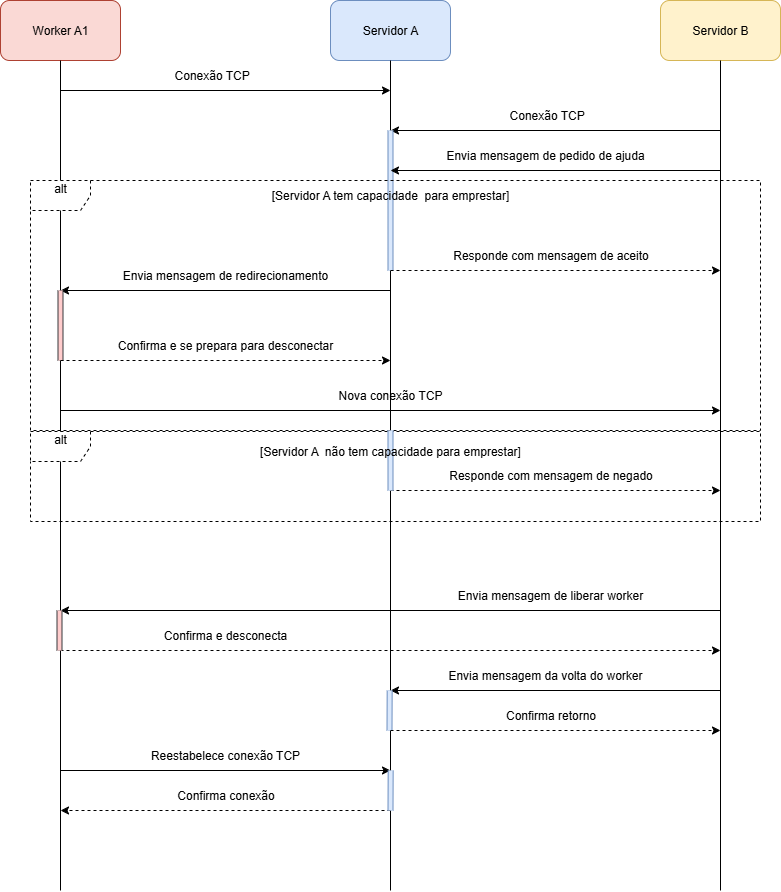

The diagram above was exported from draw.io. Its source (the exported page's mxGraphModel, read from the mxfile embedded in the PNG):
<mxGraphModel dx="1426" dy="841" grid="1" gridSize="10" guides="1" tooltips="1" connect="1" arrows="1" fold="1" page="1" pageScale="1" pageWidth="827" pageHeight="1169" math="0" shadow="0">
  <root>
    <mxCell id="0" />
    <mxCell id="1" parent="0" />
    <mxCell id="hUt9Ui0OTCReUHCG-fvD-1" value="" style="rounded=1;whiteSpace=wrap;html=1;fillColor=#fad9d5;strokeColor=#ae4132;" parent="1" vertex="1">
      <mxGeometry x="30" y="30" width="120" height="60" as="geometry" />
    </mxCell>
    <mxCell id="hUt9Ui0OTCReUHCG-fvD-2" value="" style="rounded=1;whiteSpace=wrap;html=1;fillColor=#dae8fc;strokeColor=#6c8ebf;" parent="1" vertex="1">
      <mxGeometry x="360" y="30" width="120" height="60" as="geometry" />
    </mxCell>
    <mxCell id="hUt9Ui0OTCReUHCG-fvD-3" value="" style="rounded=1;whiteSpace=wrap;html=1;fillColor=#fff2cc;strokeColor=#d6b656;" parent="1" vertex="1">
      <mxGeometry x="690" y="30" width="120" height="60" as="geometry" />
    </mxCell>
    <mxCell id="hUt9Ui0OTCReUHCG-fvD-4" value="" style="endArrow=none;html=1;rounded=0;entryX=0.5;entryY=1;entryDx=0;entryDy=0;" parent="1" target="hUt9Ui0OTCReUHCG-fvD-2" edge="1">
      <mxGeometry width="50" height="50" relative="1" as="geometry">
        <mxPoint x="420" y="920" as="sourcePoint" />
        <mxPoint x="440" y="310" as="targetPoint" />
      </mxGeometry>
    </mxCell>
    <mxCell id="hUt9Ui0OTCReUHCG-fvD-5" value="" style="endArrow=none;html=1;rounded=0;entryX=0.5;entryY=1;entryDx=0;entryDy=0;" parent="1" target="hUt9Ui0OTCReUHCG-fvD-1" edge="1">
      <mxGeometry width="50" height="50" relative="1" as="geometry">
        <mxPoint x="90" y="920" as="sourcePoint" />
        <mxPoint x="440" y="210" as="targetPoint" />
      </mxGeometry>
    </mxCell>
    <mxCell id="hUt9Ui0OTCReUHCG-fvD-6" value="" style="endArrow=none;html=1;rounded=0;entryX=0.5;entryY=1;entryDx=0;entryDy=0;" parent="1" target="hUt9Ui0OTCReUHCG-fvD-3" edge="1">
      <mxGeometry width="50" height="50" relative="1" as="geometry">
        <mxPoint x="750" y="920" as="sourcePoint" />
        <mxPoint x="440" y="210" as="targetPoint" />
      </mxGeometry>
    </mxCell>
    <mxCell id="hUt9Ui0OTCReUHCG-fvD-7" value="Worker A1" style="text;html=1;align=center;verticalAlign=middle;whiteSpace=wrap;rounded=0;" parent="1" vertex="1">
      <mxGeometry x="60" y="45" width="60" height="30" as="geometry" />
    </mxCell>
    <mxCell id="hUt9Ui0OTCReUHCG-fvD-8" value="Servidor A" style="text;html=1;align=center;verticalAlign=middle;whiteSpace=wrap;rounded=0;" parent="1" vertex="1">
      <mxGeometry x="390" y="45" width="60" height="30" as="geometry" />
    </mxCell>
    <mxCell id="hUt9Ui0OTCReUHCG-fvD-9" value="Servidor B" style="text;html=1;align=center;verticalAlign=middle;whiteSpace=wrap;rounded=0;" parent="1" vertex="1">
      <mxGeometry x="720" y="45" width="60" height="30" as="geometry" />
    </mxCell>
    <mxCell id="hUt9Ui0OTCReUHCG-fvD-10" value="" style="endArrow=classic;html=1;rounded=0;" parent="1" edge="1">
      <mxGeometry width="50" height="50" relative="1" as="geometry">
        <mxPoint x="750" y="160" as="sourcePoint" />
        <mxPoint x="420" y="160" as="targetPoint" />
      </mxGeometry>
    </mxCell>
    <mxCell id="hUt9Ui0OTCReUHCG-fvD-16" value="" style="shape=pipe;html=1;rounded=1;fillColor=#dae8fc;strokeColor=#6c8ebf;endArrow=none;endFill=0;curved=0;" parent="1" edge="1">
      <mxGeometry width="100" relative="1" as="geometry">
        <mxPoint x="420" y="300" as="sourcePoint" />
        <mxPoint x="420" y="160" as="targetPoint" />
      </mxGeometry>
    </mxCell>
    <mxCell id="hUt9Ui0OTCReUHCG-fvD-17" value="&amp;nbsp;Conexão TCP" style="text;html=1;align=center;verticalAlign=middle;whiteSpace=wrap;rounded=0;" parent="1" vertex="1">
      <mxGeometry x="510" y="130" width="130" height="30" as="geometry" />
    </mxCell>
    <mxCell id="hUt9Ui0OTCReUHCG-fvD-18" value="" style="endArrow=classic;html=1;rounded=0;" parent="1" edge="1">
      <mxGeometry width="50" height="50" relative="1" as="geometry">
        <mxPoint x="750" y="200" as="sourcePoint" />
        <mxPoint x="420" y="200" as="targetPoint" />
      </mxGeometry>
    </mxCell>
    <mxCell id="hUt9Ui0OTCReUHCG-fvD-19" value="Envia mensagem de pedido de ajuda" style="text;html=1;align=center;verticalAlign=middle;whiteSpace=wrap;rounded=0;" parent="1" vertex="1">
      <mxGeometry x="445" y="170" width="260" height="30" as="geometry" />
    </mxCell>
    <mxCell id="hUt9Ui0OTCReUHCG-fvD-20" value="alt&lt;div&gt;&lt;br&gt;&lt;/div&gt;" style="shape=umlFrame;whiteSpace=wrap;html=1;pointerEvents=0;dashed=1;" parent="1" vertex="1">
      <mxGeometry x="60" y="210" width="730" height="250" as="geometry" />
    </mxCell>
    <mxCell id="hUt9Ui0OTCReUHCG-fvD-21" value="" style="endArrow=classic;html=1;rounded=0;dashed=1;" parent="1" edge="1">
      <mxGeometry width="50" height="50" relative="1" as="geometry">
        <mxPoint x="420" y="300" as="sourcePoint" />
        <mxPoint x="750" y="300" as="targetPoint" />
      </mxGeometry>
    </mxCell>
    <mxCell id="VIPFEib8cOBOZgAOzZdH-2" value="[Servidor A tem capacidade&amp;nbsp; para emprestar]" style="text;html=1;whiteSpace=wrap;strokeColor=none;fillColor=none;align=center;verticalAlign=middle;rounded=0;" parent="1" vertex="1">
      <mxGeometry x="300" y="210" width="240" height="30" as="geometry" />
    </mxCell>
    <mxCell id="VIPFEib8cOBOZgAOzZdH-3" value="Responde com mensagem de aceito" style="text;html=1;whiteSpace=wrap;strokeColor=none;fillColor=none;align=center;verticalAlign=middle;rounded=0;" parent="1" vertex="1">
      <mxGeometry x="473.75" y="270" width="212.5" height="30" as="geometry" />
    </mxCell>
    <mxCell id="VIPFEib8cOBOZgAOzZdH-5" value="" style="endArrow=classic;html=1;rounded=0;" parent="1" edge="1">
      <mxGeometry width="50" height="50" relative="1" as="geometry">
        <mxPoint x="420" y="320" as="sourcePoint" />
        <mxPoint x="90" y="320" as="targetPoint" />
      </mxGeometry>
    </mxCell>
    <mxCell id="VIPFEib8cOBOZgAOzZdH-7" value="" style="shape=pipe;html=1;rounded=1;fillColor=#ffcccc;strokeColor=#36393d;endArrow=none;endFill=0;curved=0;" parent="1" edge="1">
      <mxGeometry width="100" relative="1" as="geometry">
        <mxPoint x="90" y="390" as="sourcePoint" />
        <mxPoint x="90" y="320" as="targetPoint" />
      </mxGeometry>
    </mxCell>
    <mxCell id="VIPFEib8cOBOZgAOzZdH-8" value="" style="endArrow=classic;html=1;rounded=0;dashed=1;" parent="1" edge="1">
      <mxGeometry width="50" height="50" relative="1" as="geometry">
        <mxPoint x="90" y="390" as="sourcePoint" />
        <mxPoint x="420" y="390" as="targetPoint" />
      </mxGeometry>
    </mxCell>
    <mxCell id="VIPFEib8cOBOZgAOzZdH-9" value="Envia mensagem de redirecionamento" style="text;html=1;whiteSpace=wrap;strokeColor=none;fillColor=none;align=center;verticalAlign=middle;rounded=0;" parent="1" vertex="1">
      <mxGeometry x="90" y="290" width="330" height="30" as="geometry" />
    </mxCell>
    <mxCell id="VIPFEib8cOBOZgAOzZdH-10" value="Confirma e se prepara para desconectar" style="text;html=1;whiteSpace=wrap;strokeColor=none;fillColor=none;align=center;verticalAlign=middle;rounded=0;" parent="1" vertex="1">
      <mxGeometry x="90" y="360" width="330" height="30" as="geometry" />
    </mxCell>
    <mxCell id="VIPFEib8cOBOZgAOzZdH-11" value="" style="endArrow=classic;html=1;rounded=0;" parent="1" edge="1">
      <mxGeometry width="50" height="50" relative="1" as="geometry">
        <mxPoint x="90" y="120" as="sourcePoint" />
        <mxPoint x="420" y="120" as="targetPoint" />
      </mxGeometry>
    </mxCell>
    <mxCell id="VIPFEib8cOBOZgAOzZdH-12" value="&amp;nbsp;Conexão TCP" style="text;html=1;align=center;verticalAlign=middle;whiteSpace=wrap;rounded=0;" parent="1" vertex="1">
      <mxGeometry x="175" y="90" width="130" height="30" as="geometry" />
    </mxCell>
    <mxCell id="VIPFEib8cOBOZgAOzZdH-13" value="" style="endArrow=classic;html=1;rounded=0;" parent="1" edge="1">
      <mxGeometry width="50" height="50" relative="1" as="geometry">
        <mxPoint x="90" y="440" as="sourcePoint" />
        <mxPoint x="750" y="440" as="targetPoint" />
      </mxGeometry>
    </mxCell>
    <mxCell id="VIPFEib8cOBOZgAOzZdH-14" value="Nova conexão TCP" style="text;html=1;whiteSpace=wrap;strokeColor=none;fillColor=none;align=center;verticalAlign=middle;rounded=0;" parent="1" vertex="1">
      <mxGeometry x="355" y="410" width="130" height="30" as="geometry" />
    </mxCell>
    <mxCell id="VIPFEib8cOBOZgAOzZdH-23" value="" style="endArrow=classic;html=1;rounded=0;dashed=1;" parent="1" edge="1">
      <mxGeometry width="50" height="50" relative="1" as="geometry">
        <mxPoint x="420" y="520" as="sourcePoint" />
        <mxPoint x="750" y="520" as="targetPoint" />
      </mxGeometry>
    </mxCell>
    <mxCell id="VIPFEib8cOBOZgAOzZdH-24" value="alt&lt;div&gt;&lt;br&gt;&lt;/div&gt;" style="shape=umlFrame;whiteSpace=wrap;html=1;pointerEvents=0;dashed=1;" parent="1" vertex="1">
      <mxGeometry x="60" y="461" width="730" height="90" as="geometry" />
    </mxCell>
    <mxCell id="VIPFEib8cOBOZgAOzZdH-25" value="Responde com mensagem de negado" style="text;html=1;whiteSpace=wrap;strokeColor=none;fillColor=none;align=center;verticalAlign=middle;rounded=0;" parent="1" vertex="1">
      <mxGeometry x="473.75" y="490" width="212.5" height="30" as="geometry" />
    </mxCell>
    <mxCell id="VIPFEib8cOBOZgAOzZdH-26" value="" style="shape=pipe;html=1;rounded=1;fillColor=#dae8fc;strokeColor=#6c8ebf;endArrow=none;endFill=0;curved=0;" parent="1" edge="1">
      <mxGeometry width="100" relative="1" as="geometry">
        <mxPoint x="420" y="520" as="sourcePoint" />
        <mxPoint x="420" y="460" as="targetPoint" />
      </mxGeometry>
    </mxCell>
    <mxCell id="VIPFEib8cOBOZgAOzZdH-17" value="[Servidor A&amp;nbsp; não tem capacidade para emprestar]" style="text;html=1;whiteSpace=wrap;strokeColor=none;fillColor=none;align=center;verticalAlign=bottom;rounded=0;" parent="1" vertex="1">
      <mxGeometry x="280" y="460" width="280" height="30" as="geometry" />
    </mxCell>
    <mxCell id="VIPFEib8cOBOZgAOzZdH-27" value="" style="endArrow=classic;html=1;rounded=0;" parent="1" edge="1">
      <mxGeometry width="50" height="50" relative="1" as="geometry">
        <mxPoint x="750" y="640" as="sourcePoint" />
        <mxPoint x="90" y="640" as="targetPoint" />
      </mxGeometry>
    </mxCell>
    <mxCell id="VIPFEib8cOBOZgAOzZdH-28" value="Envia mensagem de liberar worker" style="text;html=1;whiteSpace=wrap;strokeColor=none;fillColor=none;align=center;verticalAlign=middle;rounded=0;" parent="1" vertex="1">
      <mxGeometry x="465" y="610" width="230" height="30" as="geometry" />
    </mxCell>
    <mxCell id="VIPFEib8cOBOZgAOzZdH-29" value="" style="endArrow=classic;html=1;rounded=0;dashed=1;" parent="1" edge="1">
      <mxGeometry width="50" height="50" relative="1" as="geometry">
        <mxPoint x="90" y="680" as="sourcePoint" />
        <mxPoint x="750" y="680" as="targetPoint" />
      </mxGeometry>
    </mxCell>
    <mxCell id="VIPFEib8cOBOZgAOzZdH-30" value="Confirma e desconecta" style="text;html=1;whiteSpace=wrap;strokeColor=none;fillColor=none;align=center;verticalAlign=middle;rounded=0;" parent="1" vertex="1">
      <mxGeometry x="175" y="650" width="160" height="30" as="geometry" />
    </mxCell>
    <mxCell id="VIPFEib8cOBOZgAOzZdH-31" value="" style="shape=pipe;html=1;rounded=1;fillColor=#ffcccc;strokeColor=#36393d;endArrow=none;endFill=0;curved=0;" parent="1" edge="1">
      <mxGeometry width="100" relative="1" as="geometry">
        <mxPoint x="89" y="680" as="sourcePoint" />
        <mxPoint x="89" y="640" as="targetPoint" />
      </mxGeometry>
    </mxCell>
    <mxCell id="VIPFEib8cOBOZgAOzZdH-32" value="" style="endArrow=classic;html=1;rounded=0;" parent="1" edge="1">
      <mxGeometry width="50" height="50" relative="1" as="geometry">
        <mxPoint x="750" y="720" as="sourcePoint" />
        <mxPoint x="420" y="720" as="targetPoint" />
      </mxGeometry>
    </mxCell>
    <mxCell id="VIPFEib8cOBOZgAOzZdH-34" value="Envia mensagem da volta do worker" style="text;html=1;whiteSpace=wrap;strokeColor=none;fillColor=none;align=center;verticalAlign=middle;rounded=0;" parent="1" vertex="1">
      <mxGeometry x="470" y="690" width="210" height="30" as="geometry" />
    </mxCell>
    <mxCell id="VIPFEib8cOBOZgAOzZdH-35" value="" style="shape=pipe;html=1;rounded=1;fillColor=#dae8fc;strokeColor=#6c8ebf;endArrow=none;endFill=0;curved=0;" parent="1" edge="1">
      <mxGeometry width="100" relative="1" as="geometry">
        <mxPoint x="419" y="760" as="sourcePoint" />
        <mxPoint x="419.17" y="720" as="targetPoint" />
      </mxGeometry>
    </mxCell>
    <mxCell id="VIPFEib8cOBOZgAOzZdH-36" value="" style="endArrow=classic;html=1;rounded=0;dashed=1;" parent="1" edge="1">
      <mxGeometry width="50" height="50" relative="1" as="geometry">
        <mxPoint x="420" y="760" as="sourcePoint" />
        <mxPoint x="750" y="760" as="targetPoint" />
      </mxGeometry>
    </mxCell>
    <mxCell id="VIPFEib8cOBOZgAOzZdH-37" value="Confirma retorno" style="text;html=1;whiteSpace=wrap;strokeColor=none;fillColor=none;align=center;verticalAlign=middle;rounded=0;" parent="1" vertex="1">
      <mxGeometry x="517.5" y="730" width="125" height="30" as="geometry" />
    </mxCell>
    <mxCell id="VIPFEib8cOBOZgAOzZdH-38" value="" style="endArrow=classic;html=1;rounded=0;" parent="1" edge="1">
      <mxGeometry width="50" height="50" relative="1" as="geometry">
        <mxPoint x="90" y="800" as="sourcePoint" />
        <mxPoint x="420" y="800" as="targetPoint" />
      </mxGeometry>
    </mxCell>
    <mxCell id="VIPFEib8cOBOZgAOzZdH-39" value="Reestabelece conexão TCP" style="text;html=1;whiteSpace=wrap;strokeColor=none;fillColor=none;align=center;verticalAlign=middle;rounded=0;" parent="1" vertex="1">
      <mxGeometry x="165" y="770" width="180" height="30" as="geometry" />
    </mxCell>
    <mxCell id="VIPFEib8cOBOZgAOzZdH-41" value="" style="endArrow=classic;html=1;rounded=0;dashed=1;" parent="1" edge="1">
      <mxGeometry width="50" height="50" relative="1" as="geometry">
        <mxPoint x="420" y="840" as="sourcePoint" />
        <mxPoint x="90" y="840" as="targetPoint" />
      </mxGeometry>
    </mxCell>
    <mxCell id="VIPFEib8cOBOZgAOzZdH-42" value="" style="shape=pipe;html=1;rounded=1;fillColor=#dae8fc;strokeColor=#6c8ebf;endArrow=none;endFill=0;curved=0;" parent="1" edge="1">
      <mxGeometry width="100" relative="1" as="geometry">
        <mxPoint x="420" y="840" as="sourcePoint" />
        <mxPoint x="420.17" y="800" as="targetPoint" />
      </mxGeometry>
    </mxCell>
    <mxCell id="VIPFEib8cOBOZgAOzZdH-43" value="Confirma conexão" style="text;html=1;whiteSpace=wrap;strokeColor=none;fillColor=none;align=center;verticalAlign=middle;rounded=0;" parent="1" vertex="1">
      <mxGeometry x="192.5" y="810" width="125" height="30" as="geometry" />
    </mxCell>
  </root>
</mxGraphModel>